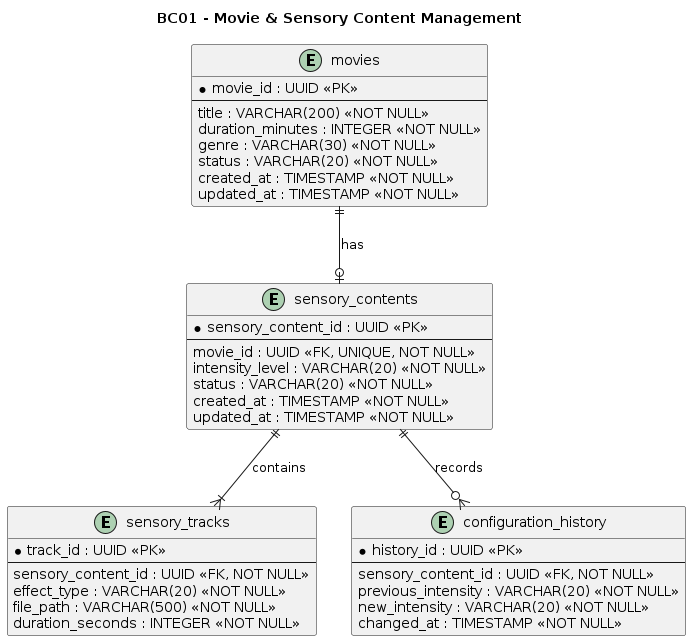

The diagram above was rendered by PlantUML. Its source (embedded in the PNG):
@startuml
title BC01 - Movie & Sensory Content Management

hide methods
hide stereotypes

entity "movies" as movies {
    * movie_id : UUID <<PK>>
    --
    title : VARCHAR(200) <<NOT NULL>>
    duration_minutes : INTEGER <<NOT NULL>>
    genre : VARCHAR(30) <<NOT NULL>>
    status : VARCHAR(20) <<NOT NULL>>
    created_at : TIMESTAMP <<NOT NULL>>
    updated_at : TIMESTAMP <<NOT NULL>>
}

entity "sensory_contents" as sensory_contents {
    * sensory_content_id : UUID <<PK>>
    --
    movie_id : UUID <<FK, UNIQUE, NOT NULL>>
    intensity_level : VARCHAR(20) <<NOT NULL>>
    status : VARCHAR(20) <<NOT NULL>>
    created_at : TIMESTAMP <<NOT NULL>>
    updated_at : TIMESTAMP <<NOT NULL>>
}

entity "sensory_tracks" as sensory_tracks {
    * track_id : UUID <<PK>>
    --
    sensory_content_id : UUID <<FK, NOT NULL>>
    effect_type : VARCHAR(20) <<NOT NULL>>
    file_path : VARCHAR(500) <<NOT NULL>>
    duration_seconds : INTEGER <<NOT NULL>>
}

entity "configuration_history" as configuration_history {
    * history_id : UUID <<PK>>
    --
    sensory_content_id : UUID <<FK, NOT NULL>>
    previous_intensity : VARCHAR(20) <<NOT NULL>>
    new_intensity : VARCHAR(20) <<NOT NULL>>
    changed_at : TIMESTAMP <<NOT NULL>>
}

movies ||--o| sensory_contents : has
sensory_contents ||--|{ sensory_tracks : contains
sensory_contents ||--o{ configuration_history : records
@enduml